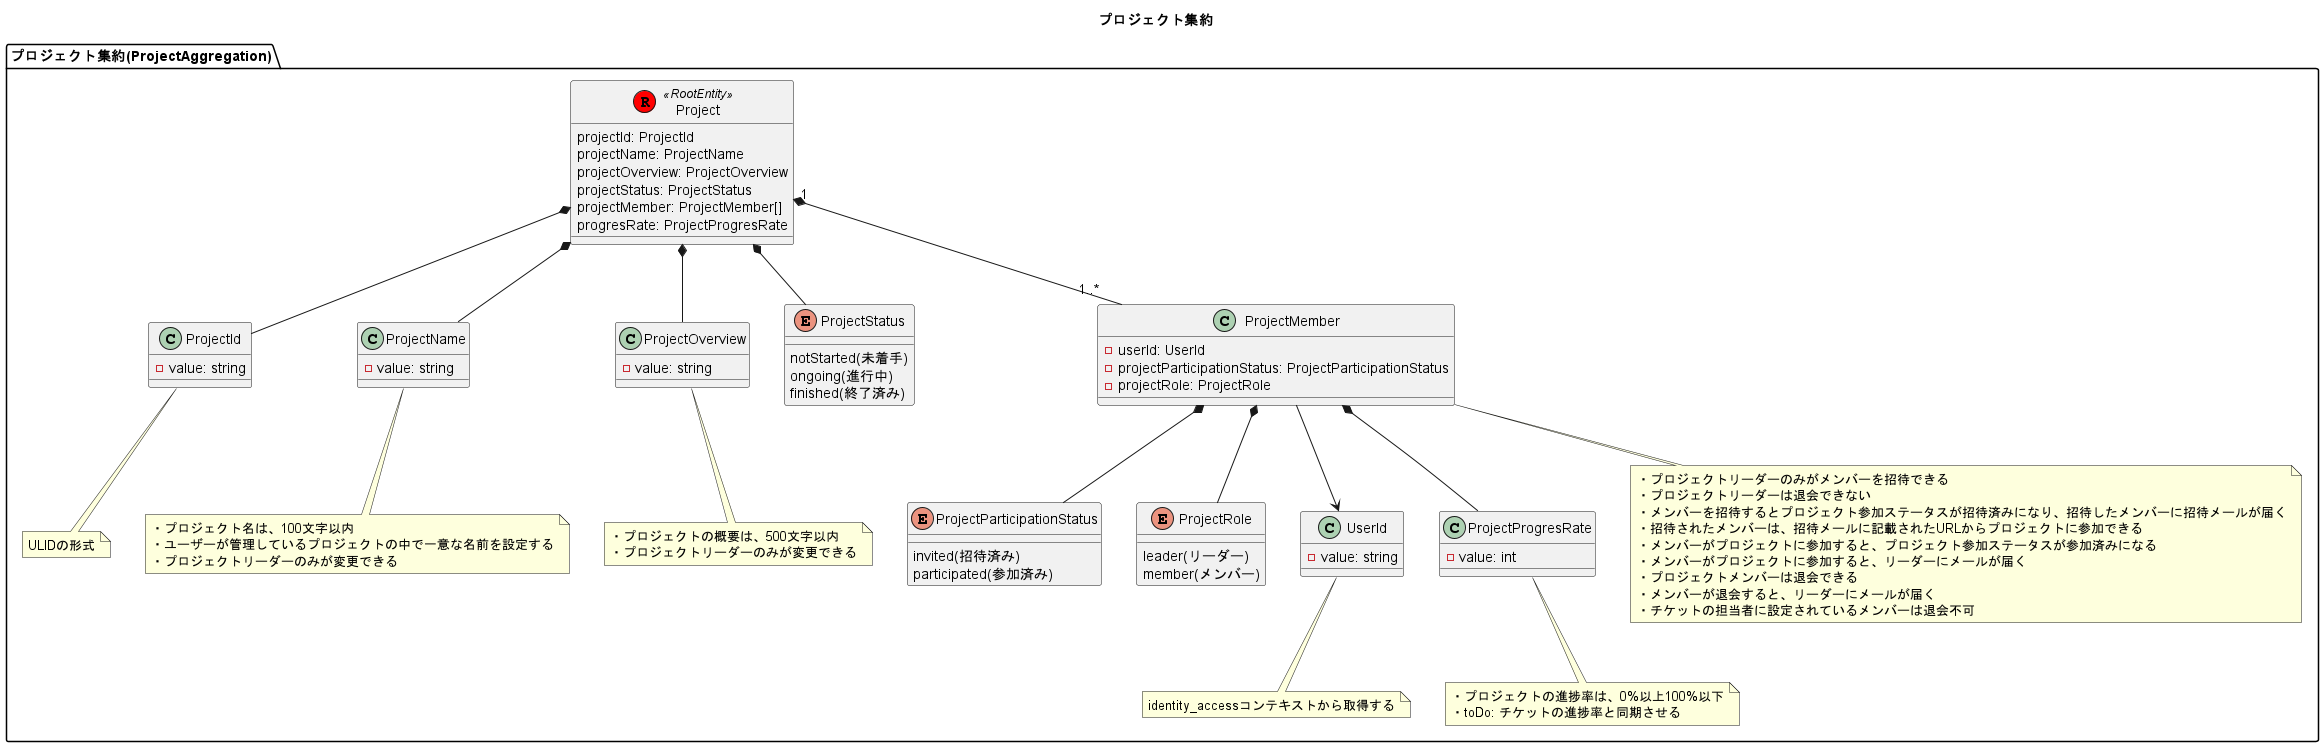

The diagram above was rendered by PlantUML. Its source (embedded in the PNG):
@startuml プロジェクト集約

title プロジェクト集約

package "プロジェクト集約(ProjectAggregation)" {
    class Project << (R,red) RootEntity >> {
       projectId: ProjectId
       projectName: ProjectName
       projectOverview: ProjectOverview
       projectStatus: ProjectStatus
       projectMember: ProjectMember[]
       progresRate: ProjectProgresRate
    }

    class ProjectId {
        - value: string
    }

    class ProjectName {
        - value: string
    }

    class ProjectOverview {
        - value: string
    }

    enum ProjectStatus {
        notStarted(未着手)
        ongoing(進行中)
        finished(終了済み)
    }

    class ProjectMember {
        - userId: UserId
        - projectParticipationStatus: ProjectParticipationStatus
        - projectRole: ProjectRole
    }

    enum ProjectParticipationStatus {
        invited(招待済み)
        participated(参加済み)
    }

    enum ProjectRole {
        leader(リーダー)
        member(メンバー)
    }

    class UserId {
        - value: string
    }

    class ProjectProgresRate {
        - value: int
    }

    note bottom of ProjectId
        ULIDの形式
    end note

    note bottom of ProjectName
        ・プロジェクト名は、100文字以内
        ・ユーザーが管理しているプロジェクトの中で一意な名前を設定する
        ・プロジェクトリーダーのみが変更できる
    end note

    note bottom of ProjectOverview
        ・プロジェクトの概要は、500文字以内
        ・プロジェクトリーダーのみが変更できる
    end note

    note bottom of ProjectMember
        ・プロジェクトリーダーのみがメンバーを招待できる
        ・プロジェクトリーダーは退会できない
        ・メンバーを招待するとプロジェクト参加ステータスが招待済みになり、招待したメンバーに招待メールが届く
        ・招待されたメンバーは、招待メールに記載されたURLからプロジェクトに参加できる
        ・メンバーがプロジェクトに参加すると、プロジェクト参加ステータスが参加済みになる
        ・メンバーがプロジェクトに参加すると、リーダーにメールが届く
        ・プロジェクトメンバーは退会できる
        ・メンバーが退会すると、リーダーにメールが届く
        ・チケットの担当者に設定されているメンバーは退会不可
    end note

    note bottom of UserId
        identity_accessコンテキストから取得する
    end note

    note bottom of ProjectProgresRate
        ・プロジェクトの進捗率は、0%以上100%以下
        ・toDo: チケットの進捗率と同期させる
    end note

    Project *-down- ProjectId
    Project *-down- ProjectName
    Project *-down- ProjectOverview
    Project *-down- ProjectStatus
    Project "1" *-down- "1..*" ProjectMember
    ProjectMember *-down- ProjectProgresRate
    ProjectMember -down-> UserId
    ProjectMember *-down- ProjectParticipationStatus
    ProjectMember *-down- ProjectRole
}

@enduml